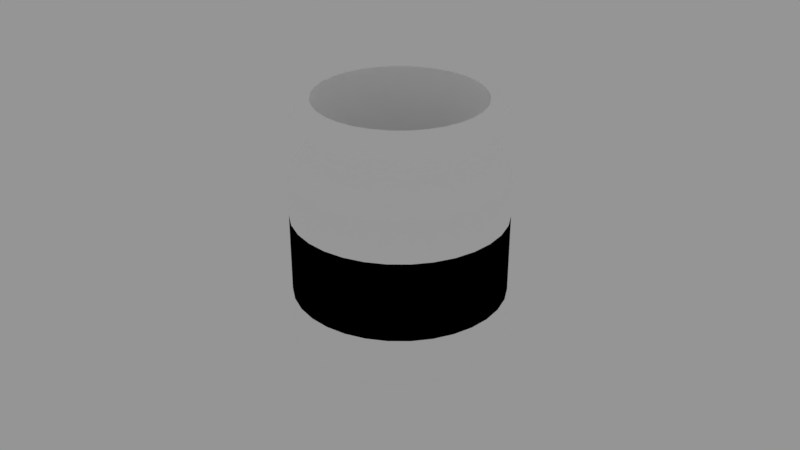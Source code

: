 # Source: paintBucketEmpty.blend  (saved by Blender 2.78.0; exported with 4.5.12 LTS)
import bpy
from mathutils import Matrix  # noqa: F401  (used for matrix-valued properties, if any)

bpy.ops.wm.read_factory_settings(use_empty=True)
scene = bpy.context.scene
scene.name = 'Scene'

# ---- collections
col_collection_1 = bpy.data.collections.new('Collection 1'); scene.collection.children.link(col_collection_1)

# ---- materials (node trees are filled in below, after node groups)
mat_glass_001 = bpy.data.materials.new('Glass.001')
mat_glass_001.alpha_threshold = 0.0
mat_glass_001.roughness = 0.5
mat_label_000 = bpy.data.materials.new('Label.000')
mat_label_000.alpha_threshold = 0.0
mat_label_000.diffuse_color = (0.0, 0.0, 0.0, 1.0)
mat_label_000.roughness = 0.5

# ---- node groups
ng_auto_smooth = bpy.data.node_groups.new('Auto Smooth', 'GeometryNodeTree')
_s = ng_auto_smooth.interface.new_socket(name='Geometry', in_out='OUTPUT', socket_type='NodeSocketGeometry')
_s = ng_auto_smooth.interface.new_socket(name='Geometry', in_out='INPUT', socket_type='NodeSocketGeometry')
_s = ng_auto_smooth.interface.new_socket(name='Angle', in_out='INPUT', socket_type='NodeSocketFloat')
_s.subtype = 'ANGLE'
_s.min_value = 0.0
_s.max_value = 3.142
ng_auto_smooth.is_modifier = True
_N = ng_auto_smooth.nodes; _L = ng_auto_smooth.links
n0 = _N.new('NodeGroupOutput'); n0.name = 'Group Output'; n0.location = (480, -100)
n1 = _N.new('NodeGroupInput'); n1.name = 'Group Input'; n1.location = (-420, -300)
n2 = _N.new('NodeGroupInput'); n2.name = 'Group Input.001'; n2.location = (-60, -100)
n3 = _N.new('GeometryNodeSetShadeSmooth'); n3.name = 'Set Shade Smooth'; n3.location = (120, -100)
n3.domain = 'EDGE'
n4 = _N.new('GeometryNodeSetShadeSmooth'); n4.name = 'Set Shade Smooth.001'; n4.location = (300, -100)
n5 = _N.new('GeometryNodeInputMeshEdgeAngle'); n5.name = 'Edge Angle'; n5.location = (-420, -220)
n6 = _N.new('GeometryNodeInputEdgeSmooth'); n6.name = 'Is Edge Smooth'; n6.location = (-60, -160)
n7 = _N.new('GeometryNodeInputShadeSmooth'); n7.name = 'Is Face Smooth'; n7.location = (-240, -340)
n8 = _N.new('FunctionNodeBooleanMath'); n8.name = 'Boolean Math'; n8.location = (-60, -220)
n9 = _N.new('FunctionNodeCompare'); n9.name = 'Compare'; n9.location = (-240, -180)
n9.operation = 'LESS_EQUAL'
_L.new(n5.outputs[0], n9.inputs[0])
_L.new(n4.outputs[0], n0.inputs[0])
_L.new(n1.outputs[1], n9.inputs[1])
_L.new(n9.outputs[0], n8.inputs[0])
_L.new(n7.outputs[0], n8.inputs[1])
_L.new(n2.outputs[0], n3.inputs[0])
_L.new(n6.outputs[0], n3.inputs[1])
_L.new(n3.outputs[0], n4.inputs[0])
_L.new(n8.outputs[0], n3.inputs[2])
n0.is_active_output = True

# ---- material node trees
mat_glass_001.use_nodes = True; mat_glass_001.node_tree.nodes.clear()
_N = mat_glass_001.node_tree.nodes; _L = mat_glass_001.node_tree.links
n0 = _N.new('ShaderNodeOutputMaterial'); n0.name = 'Material Output'; n0.location = (300, 300)
n1 = _N.new('ShaderNodeBsdfDiffuse'); n1.name = 'Diffuse BSDF'; n1.location = (10, 300)
n1.inputs[0].default_value = (1.0, 1.0, 1.0, 1.0)
n1.inputs[1].default_value = 0.3055
_L.new(n1.outputs[0], n0.inputs[0])
n0.is_active_output = True
mat_label_000.use_nodes = True; mat_label_000.node_tree.nodes.clear()
_N = mat_label_000.node_tree.nodes; _L = mat_label_000.node_tree.links
n0 = _N.new('ShaderNodeOutputMaterial'); n0.name = 'Material Output'; n0.location = (300, 300)
n1 = _N.new('ShaderNodeBsdfDiffuse'); n1.name = 'Diffuse BSDF'; n1.location = (10, 300)
n1.inputs[0].default_value = (0.0, 0.0, 0.0, 1.0)
_L.new(n1.outputs[0], n0.inputs[0])
n0.is_active_output = True

# ---- world
world_world = bpy.data.worlds.new('World'); scene.world = world_world
world_world.use_nodes = True; world_world.node_tree.nodes.clear()
_N = world_world.node_tree.nodes; _L = world_world.node_tree.links
n0 = _N.new('ShaderNodeOutputWorld'); n0.name = 'World Output'; n0.location = (300, 300)
n1 = _N.new('ShaderNodeBackground'); n1.name = 'Background'; n1.location = (10, 300)
n1.inputs[0].default_value = (0.2994, 0.2994, 0.2994, 1.0)
_L.new(n1.outputs[0], n0.inputs[0])
n0.is_active_output = True
world_world.color = (1.0, 1.0, 1.0)
world_world.use_sun_shadow = False
world_world.sun_shadow_jitter_overblur = 0.0
world_world.cycles.sampling_method = 'MANUAL'

# ---- meshes
me_cube_000 = bpy.data.meshes.new('Cube.000')
me_cube_000.from_pydata([(0.3311, 0.408, -0.5294), (0.4418, 0.4128, -0.4772), (0.4976, 0.405, -0.4214), (0.5513, 0.382, -0.3677), (0.6007, 0.3446, -0.3183), (0.6441, 0.2943, -0.2749), (0.6796, 0.2331, -0.2394), (0.706, 0.1631, -0.2129), (0.7223, 0.08725, -0.1967), (0.7278, 0.008347, -0.1912), (0.7223, -0.07056, -0.1967), (0.706, -0.1464, -0.2129), (0.6796, -0.2164, -0.2394), (0.6441, -0.2777, -0.2749), (0.6007, -0.328, -0.3183), (0.5513, -0.3653, -0.3677), (0.4976, -0.3883, -0.4214), (0.4418, -0.3961, -0.4772), (0.386, -0.3883, -0.533), (0.3324, -0.3653, -0.5866), (0.2829, -0.328, -0.6361), (0.2396, -0.2777, -0.6794), (0.204, -0.2164, -0.715), (0.1776, -0.1464, -0.7414), (0.1613, -0.07056, -0.7577), (0.1558, 0.008347, -0.7632), (0.1613, 0.08725, -0.7577), (0.1776, 0.1631, -0.7414), (0.204, 0.2331, -0.715), (0.2396, 0.2943, -0.6794), (0.2829, 0.3446, -0.6361), (0.3324, 0.382, -0.5866), (0.386, 0.405, -0.533), (-0.01555, 0.4151, -0.0198), (0.04057, 0.4073, 0.03632), (0.09453, 0.3842, 0.09028), (0.1443, 0.3466, 0.14), (0.1879, 0.296, 0.1836), (0.2236, 0.2344, 0.2194), (0.2502, 0.164, 0.246), (0.2666, 0.08771, 0.2623), (0.2721, 0.008347, 0.2679), (0.2666, -0.07102, 0.2623), (0.2502, -0.1473, 0.246), (0.2236, -0.2177, 0.2194), (0.1879, -0.2793, 0.1836), (0.1443, -0.3299, 0.14), (0.09453, -0.3675, 0.09028), (0.04057, -0.3906, 0.03632), (-0.01555, -0.3985, -0.0198), (-0.07167, -0.3906, -0.07592), (-0.1256, -0.3675, -0.1299), (-0.1754, -0.3299, -0.1796), (-0.219, -0.2793, -0.2232), (-0.2547, -0.2177, -0.259), (-0.2813, -0.1473, -0.2856), (-0.2977, -0.07102, -0.3019), (-0.3032, 0.008347, -0.3075), (-0.2977, 0.08771, -0.3019), (-0.2813, 0.164, -0.2856), (-0.2547, 0.2344, -0.259), (-0.2189, 0.296, -0.2232), (-0.1754, 0.3466, -0.1796), (-0.1256, 0.3842, -0.1299), (-0.07167, 0.4073, -0.07592), (-0.05793, 0.3928, 0.02258), (-0.00489, 0.3854, 0.07561), (0.04611, 0.3635, 0.1266), (0.09311, 0.328, 0.1736), (0.1343, 0.2802, 0.2148), (0.1681, 0.2219, 0.2486), (0.1932, 0.1555, 0.2737), (0.2087, 0.08335, 0.2892), (0.2139, 0.008347, 0.2944), (0.2087, -0.06666, 0.2892), (0.1932, -0.1388, 0.2737), (0.1681, -0.2052, 0.2486), (0.1343, -0.2635, 0.2148), (0.09311, -0.3113, 0.1736), (0.04611, -0.3469, 0.1266), (-0.00489, -0.3687, 0.07561), (-0.05793, -0.3761, 0.02258), (-0.111, -0.3687, -0.03046), (-0.162, -0.3469, -0.08146), (-0.209, -0.3113, -0.1285), (-0.2502, -0.2635, -0.1697), (-0.284, -0.2052, -0.2035), (-0.3091, -0.1388, -0.2286), (-0.3246, -0.06666, -0.2441), (-0.3298, 0.008347, -0.2493), (-0.3246, 0.08335, -0.2441), (-0.3091, 0.1555, -0.2286), (-0.284, 0.2219, -0.2035), (-0.2502, 0.2802, -0.1697), (-0.209, 0.328, -0.1285), (-0.162, 0.3635, -0.08146), (-0.111, 0.3854, -0.03046), (-0.09837, 0.3537, 0.06302), (-0.05072, 0.3471, 0.1107), (-0.004906, 0.3274, 0.1565), (0.03732, 0.2955, 0.1987), (0.07433, 0.2526, 0.2357), (0.1047, 0.2002, 0.2661), (0.1273, 0.1405, 0.2887), (0.1412, 0.07573, 0.3026), (0.1459, 0.008347, 0.3072), (0.1412, -0.05904, 0.3026), (0.1273, -0.1238, 0.2887), (0.1047, -0.1835, 0.2661), (0.07433, -0.2359, 0.2357), (0.03732, -0.2788, 0.1987), (-0.004906, -0.3108, 0.1565), (-0.05072, -0.3304, 0.1107), (-0.09837, -0.337, 0.06302), (-0.146, -0.3304, 0.01537), (-0.1918, -0.3108, -0.03044), (-0.2341, -0.2788, -0.07267), (-0.2711, -0.2359, -0.1097), (-0.3014, -0.1835, -0.14), (-0.324, -0.1238, -0.1626), (-0.3379, -0.05904, -0.1765), (-0.3426, 0.008347, -0.1812), (-0.3379, 0.07573, -0.1765), (-0.324, 0.1405, -0.1626), (-0.3014, 0.2002, -0.14), (-0.2711, 0.2526, -0.1097), (-0.2341, 0.2955, -0.07267), (-0.1918, 0.3274, -0.03044), (-0.146, 0.3471, 0.01537), (-0.0275, 0.3684, 0.09344), (0.0212, 0.3475, 0.1421), (0.06608, 0.3136, 0.187), (0.1054, 0.2679, 0.2264), (0.1377, 0.2123, 0.2586), (0.1617, 0.1488, 0.2826), (0.1765, 0.07997, 0.2974), (0.1815, 0.008347, 0.3024), (0.1765, -0.06328, 0.2974), (0.1617, -0.1321, 0.2826), (0.1377, -0.1956, 0.2586), (0.1054, -0.2513, 0.2264), (0.06608, -0.2969, 0.187), (0.0212, -0.3308, 0.1421), (-0.0275, -0.3517, 0.09344), (-0.07815, -0.3588, 0.0428), (-0.1288, -0.3517, -0.007847), (-0.1775, -0.3308, -0.05655), (-0.2224, -0.2969, -0.1014), (-0.2617, -0.2513, -0.1408), (-0.294, -0.1956, -0.173), (-0.318, -0.1321, -0.197), (-0.3328, -0.06328, -0.2118), (-0.3377, 0.008347, -0.2168), (-0.3328, 0.07997, -0.2118), (-0.318, 0.1488, -0.197), (-0.294, 0.2123, -0.173), (-0.2617, 0.2679, -0.1408), (-0.2224, 0.3136, -0.1014), (-0.1775, 0.3475, -0.05654), (-0.1288, 0.3684, -0.007846), (-0.07815, 0.3755, 0.0428), (-0.127, 0.3391, 0.0916), (-0.08133, 0.3327, 0.1372), (-0.03747, 0.3139, 0.1811), (0.002963, 0.2833, 0.2215), (0.0384, 0.2422, 0.257), (0.06748, 0.1921, 0.286), (0.08909, 0.1349, 0.3076), (0.1024, 0.07286, 0.321), (0.1069, 0.008347, 0.3254), (0.1024, -0.05617, 0.321), (0.08909, -0.1182, 0.3076), (0.06748, -0.1754, 0.286), (0.0384, -0.2255, 0.257), (0.002963, -0.2666, 0.2215), (-0.03747, -0.2972, 0.1811), (-0.08133, -0.316, 0.1372), (-0.127, -0.3224, 0.0916), (-0.1726, -0.316, 0.04598), (-0.2164, -0.2972, 0.002116), (-0.2569, -0.2666, -0.03831), (-0.2923, -0.2255, -0.07375), (-0.3214, -0.1754, -0.1028), (-0.343, -0.1182, -0.1244), (-0.3563, -0.05617, -0.1377), (-0.3608, 0.008347, -0.1422), (-0.3563, 0.07286, -0.1377), (-0.343, 0.1349, -0.1244), (-0.3214, 0.1921, -0.1028), (-0.2923, 0.2422, -0.07375), (-0.2569, 0.2833, -0.03831), (-0.2164, 0.3139, 0.002117), (-0.1726, 0.3327, 0.04598), (-0.1438, 0.3618, 0.1085), (-0.1607, 0.3775, 0.1254), (-0.1776, 0.4026, 0.1423), (-0.1945, 0.3872, 0.1592), (-0.2114, 0.3732, 0.1761), (-0.1611, 0.3662, 0.2264), (-0.1423, 0.3799, 0.2114), (-0.1232, 0.3951, 0.1967), (-0.1098, 0.3704, 0.1763), (-0.09509, 0.355, 0.1573), (-0.1127, 0.3455, 0.2748), (-0.09199, 0.3584, 0.2617), (-0.07093, 0.3726, 0.249), (-0.06085, 0.3494, 0.2253), (-0.0482, 0.3349, 0.2041), (-0.06806, 0.3117, 0.3194), (-0.04567, 0.3234, 0.308), (-0.02273, 0.3362, 0.2972), (-0.01572, 0.3153, 0.2704), (-0.004994, 0.3022, 0.2473), (-0.02896, 0.2664, 0.3585), (-0.005075, 0.2763, 0.3486), (0.01952, 0.2872, 0.3394), (0.02383, 0.2694, 0.31), (0.03288, 0.2583, 0.2852), (0.003125, 0.2111, 0.3906), (0.02824, 0.2188, 0.3819), (0.0542, 0.2274, 0.3741), (0.05629, 0.2134, 0.3424), (0.06396, 0.2047, 0.3163), (0.02697, 0.148, 0.4144), (0.053, 0.1533, 0.4067), (0.07996, 0.1592, 0.3999), (0.08041, 0.1496, 0.3665), (0.08706, 0.1436, 0.3394), (0.04165, 0.07953, 0.4291), (0.06825, 0.08226, 0.4219), (0.09583, 0.08527, 0.4157), (0.09527, 0.08036, 0.3814), (0.1013, 0.0773, 0.3536), (0.04661, 0.008347, 0.4341), (0.07339, 0.008347, 0.4271), (0.1012, 0.008347, 0.4211), (0.1003, 0.008347, 0.3864), (0.1061, 0.008347, 0.3584), (0.04165, -0.06284, 0.4291), (0.06825, -0.06557, 0.4219), (0.09583, -0.06858, 0.4157), (0.09527, -0.06367, 0.3814), (0.1013, -0.06061, 0.3536), (0.02697, -0.1313, 0.4144), (0.053, -0.1366, 0.4067), (0.07996, -0.1425, 0.3999), (0.08041, -0.1329, 0.3665), (0.08706, -0.1269, 0.3394), (0.003125, -0.1944, 0.3906), (0.02824, -0.2021, 0.3819), (0.0542, -0.2107, 0.3741), (0.05629, -0.1967, 0.3424), (0.06396, -0.188, 0.3163), (-0.02896, -0.2497, 0.3585), (-0.005075, -0.2596, 0.3486), (0.01952, -0.2705, 0.3394), (0.02383, -0.2527, 0.31), (0.03288, -0.2416, 0.2852), (-0.06806, -0.295, 0.3194), (-0.04567, -0.3067, 0.308), (-0.02273, -0.3195, 0.2972), (-0.01572, -0.2986, 0.2704), (-0.004994, -0.2855, 0.2473), (-0.1127, -0.3288, 0.2748), (-0.09199, -0.3417, 0.2617), (-0.07093, -0.3559, 0.249), (-0.06085, -0.3327, 0.2253), (-0.0482, -0.3182, 0.2041), (-0.1611, -0.3495, 0.2264), (-0.1423, -0.3633, 0.2114), (-0.1232, -0.3784, 0.1967), (-0.1098, -0.3537, 0.1763), (-0.09509, -0.3383, 0.1573), (-0.2114, -0.3565, 0.1761), (-0.1945, -0.3705, 0.1592), (-0.1776, -0.386, 0.1423), (-0.1607, -0.3608, 0.1254), (-0.1438, -0.3451, 0.1085), (-0.2617, -0.3495, 0.1257), (-0.2468, -0.3633, 0.1069), (-0.232, -0.3784, 0.08788), (-0.2117, -0.3537, 0.07446), (-0.1926, -0.3383, 0.05974), (-0.3101, -0.3288, 0.07732), (-0.297, -0.3417, 0.05664), (-0.2843, -0.3559, 0.03558), (-0.2606, -0.3327, 0.0255), (-0.2395, -0.3182, 0.01285), (-0.3548, -0.295, 0.03271), (-0.3434, -0.3067, 0.01032), (-0.3325, -0.3195, -0.01262), (-0.3057, -0.2986, -0.01963), (-0.2827, -0.2855, -0.03036), (-0.3939, -0.2497, -0.006386), (-0.384, -0.2596, -0.03027), (-0.3748, -0.2705, -0.05487), (-0.3453, -0.2527, -0.05918), (-0.3206, -0.2416, -0.06823), (-0.4259, -0.1944, -0.03847), (-0.4173, -0.2021, -0.06359), (-0.4094, -0.2107, -0.08955), (-0.3778, -0.1967, -0.09164), (-0.3516, -0.188, -0.09931), (-0.4498, -0.1313, -0.06232), (-0.442, -0.1366, -0.08835), (-0.4352, -0.1425, -0.1153), (-0.4019, -0.1329, -0.1158), (-0.3747, -0.1269, -0.1224), (-0.4645, -0.06284, -0.077), (-0.4573, -0.06557, -0.1036), (-0.4511, -0.06858, -0.1312), (-0.4167, -0.06367, -0.1306), (-0.389, -0.06061, -0.1366), (-0.4694, 0.008347, -0.08196), (-0.4624, 0.008347, -0.1087), (-0.4564, 0.008347, -0.1365), (-0.4218, 0.008347, -0.1356), (-0.3938, 0.008347, -0.1414), (-0.4645, 0.07953, -0.077), (-0.4573, 0.08226, -0.1036), (-0.4511, 0.08527, -0.1312), (-0.4167, 0.08036, -0.1306), (-0.389, 0.0773, -0.1366), (-0.4498, 0.148, -0.06232), (-0.442, 0.1533, -0.08835), (-0.4352, 0.1592, -0.1153), (-0.4019, 0.1496, -0.1158), (-0.3747, 0.1436, -0.1224), (-0.4259, 0.2111, -0.03847), (-0.4173, 0.2188, -0.06359), (-0.4094, 0.2274, -0.08955), (-0.3778, 0.2134, -0.09164), (-0.3516, 0.2047, -0.09931), (-0.3939, 0.2664, -0.006386), (-0.384, 0.2763, -0.03027), (-0.3748, 0.2872, -0.05487), (-0.3453, 0.2694, -0.05918), (-0.3206, 0.2583, -0.06823), (-0.3548, 0.3117, 0.03271), (-0.3434, 0.3234, 0.01033), (-0.3325, 0.3362, -0.01262), (-0.3057, 0.3153, -0.01963), (-0.2827, 0.3022, -0.03036), (-0.3101, 0.3455, 0.07732), (-0.297, 0.3584, 0.05664), (-0.2843, 0.3726, 0.03558), (-0.2606, 0.3494, 0.0255), (-0.2395, 0.3349, 0.01285), (-0.2617, 0.3662, 0.1257), (-0.2468, 0.38, 0.1069), (-0.232, 0.3951, 0.08788), (-0.2117, 0.3704, 0.07446), (-0.1926, 0.355, 0.05974), (-0.1844, 0.3207, 0.2369), (-0.2283, 0.3268, 0.193), (-0.1421, 0.3025, 0.2791), (-0.1032, 0.2731, 0.318), (-0.06908, 0.2335, 0.3522), (-0.04108, 0.1853, 0.3802), (-0.02027, 0.1302, 0.401), (-0.00746, 0.07047, 0.4138), (-0.003134, 0.008347, 0.4181), (-0.00746, -0.05378, 0.4138), (-0.02027, -0.1135, 0.401), (-0.04108, -0.1686, 0.3802), (-0.06908, -0.2168, 0.3522), (-0.1032, -0.2564, 0.318), (-0.1421, -0.2858, 0.2791), (-0.1844, -0.304, 0.2369), (-0.2283, -0.3101, 0.193), (-0.2722, -0.304, 0.149), (-0.3145, -0.2858, 0.1068), (-0.3534, -0.2564, 0.06785), (-0.3875, -0.2168, 0.03373), (-0.4155, -0.1686, 0.005732), (-0.4363, -0.1135, -0.01508), (-0.4491, -0.05378, -0.02789), (-0.4535, 0.008347, -0.03222), (-0.4491, 0.07047, -0.02789), (-0.4363, 0.1302, -0.01508), (-0.4155, 0.1853, 0.005732), (-0.3875, 0.2335, 0.03373), (-0.3534, 0.2731, 0.06786), (-0.3145, 0.3025, 0.1068), (-0.2722, 0.3207, 0.149), (-0.2144, 0.3018, -0.1674), (-0.2144, 0.3974, 0.1054), (-0.2144, 0.3737, 0.07628), (-0.2144, 0.3974, 0.1057), (-0.2144, 0.3845, 0.1393), (-0.2144, -0.1472, -0.352), (0.5446, -0.1609, -0.2217), (0.5178, -0.2071, -0.2485), (0.4852, -0.245, -0.2811), (0.5768, 0.06779, -0.1895), (0.5809, 0.008347, -0.1854), (0.5768, -0.0511, -0.1895), (0.5645, 0.125, -0.2018), (0.5645, -0.1083, -0.2018), (0.5446, 0.1776, -0.2217), (0.5178, 0.2238, -0.2485), (0.4852, 0.2617, -0.2811), (0.4479, 0.2899, -0.3184), (0.4479, -0.2732, -0.3184), (0.4075, 0.3072, -0.3588), (0.4075, -0.2905, -0.3588), (0.3655, -0.2964, -0.4008), (0.369, 0.3018, -0.2784), (0.374, 0.4005, -0.2733), (0.3234, 0.3072, -0.4429), (0.283, 0.2899, -0.4833), (0.3234, -0.2905, -0.4429), (0.283, -0.2732, -0.4833), (0.2458, 0.2617, -0.5205), (0.2131, 0.2238, -0.5532), (0.1863, 0.1776, -0.58), (0.2131, -0.2071, -0.5532), (0.2458, -0.245, -0.5205), (0.1664, 0.125, -0.5999), (0.1863, -0.1609, -0.58), (0.1542, 0.06779, -0.6122), (0.1664, -0.1083, -0.5999), (0.15, 0.008347, -0.6163), (0.1542, -0.0511, -0.6122), (0.3069, 0.008347, 0.09666), (0.3026, 0.06889, 0.09244), (0.3026, -0.05219, 0.09244), (0.2902, 0.1271, 0.07995), (0.2902, -0.1104, 0.07995), (0.2699, -0.1641, 0.05968), (0.2426, -0.2111, 0.03239), (0.2093, -0.2497, -0.0008653), (0.1714, -0.2784, -0.0388), (0.1302, -0.296, -0.07997), (0.08743, -0.302, -0.1228), (0.04462, -0.296, -0.1656), (0.003453, -0.2784, -0.2067), (0.2699, 0.1808, 0.05968), (0.2426, 0.2278, 0.03239), (0.2093, 0.2664, -0.0008653), (0.1714, 0.2951, -0.0388), (0.1302, 0.3127, -0.07997), (0.3763, -0.3443, -0.3299), (0.08743, 0.3187, -0.1228), (0.04462, 0.3127, -0.1656), (0.003454, 0.2951, -0.2067), (-0.03448, 0.2664, -0.2447), (-0.08578, 0.3018, -0.296), (-0.03448, -0.2497, -0.2447), (-0.06774, 0.2278, -0.2779), (-0.09502, 0.1808, -0.3052), (-0.1153, 0.1271, -0.3255), (-0.1278, 0.06889, -0.338), (-0.132, 0.008347, -0.3422), (-0.09503, -0.1641, -0.3052), (-0.1153, -0.1104, -0.3255), (-0.1278, -0.05219, -0.338), (-0.06774, -0.2111, -0.2779), (-0.151, -0.2174, -0.3621), (0.2475, 0.3462, 0.0364), (0.2475, -0.3295, 0.0364), (-0.1939, -0.07091, -0.405), (0.291, 0.2956, 0.07994), (0.1978, -0.367, -0.01326), (-0.1994, 0.008347, -0.4105), (0.3267, 0.2341, 0.1157), (0.1439, -0.3901, -0.06715), (-0.1939, 0.08761, -0.405), (0.3533, 0.1638, 0.1422), (0.08785, -0.3979, -0.1232), (-0.1776, 0.1638, -0.3886), (0.3696, 0.08761, 0.1586), (0.0318, -0.3901, -0.1792), (-0.151, 0.2341, -0.3621), (0.3751, 0.008347, 0.1641), (-0.02209, -0.367, -0.2331), (-0.1153, 0.2956, -0.3263), (-0.07175, -0.3295, -0.2828), (-0.07175, 0.3462, -0.2828), (0.3696, -0.07091, 0.1586), (0.3533, -0.1471, 0.1422), (-0.1153, -0.2789, -0.3263), (-0.02209, 0.3837, -0.2331), (0.3267, -0.2174, 0.1157), (0.1978, 0.3837, -0.01326), (0.291, -0.2789, 0.07994), (-0.1776, -0.1471, -0.3886), (0.1439, 0.4068, -0.06715), (0.08785, 0.4146, -0.1232), (0.0318, 0.4068, -0.1792), (0.06558, -0.2168, -0.5774), (0.463, 0.3452, -0.18), (0.463, -0.3285, -0.18), (0.02281, -0.0707, -0.6201), (0.5064, 0.2948, -0.1366), (0.4134, -0.366, -0.2295), (0.0173, 0.008347, -0.6256), (0.542, 0.2334, -0.1009), (0.3597, -0.389, -0.2833), (0.02281, 0.08739, -0.6201), (0.5685, 0.1634, -0.07446), (0.3038, -0.3968, -0.3391), (0.03911, 0.1634, -0.6038), (0.5848, 0.08739, -0.05815), (0.2479, -0.389, -0.395), (0.06558, 0.2334, -0.5774), (0.5903, 0.008347, -0.05265), (0.1942, -0.366, -0.4488), (0.1012, 0.2948, -0.5417), (0.1446, -0.3285, -0.4983), (0.1446, 0.3452, -0.4983), (0.5848, -0.0707, -0.05815), (0.5685, -0.1467, -0.07446), (0.1012, -0.2782, -0.5417), (0.1942, 0.3827, -0.4488), (0.542, -0.2168, -0.1009), (0.4134, 0.3827, -0.2295), (0.5064, -0.2782, -0.1366), (0.03911, -0.1467, -0.6038), (0.3597, 0.4057, -0.2833), (0.2479, 0.4057, -0.395), (0.3038, 0.4135, -0.3391)], [(55, 390), (447, 385), (407, 408)], [(404, 409, 410, 413, 414, 415, 418, 420, 422, 423, 421, 419, 416, 417, 412, 411, 406, 405, 403, 393, 392, 391, 398, 396, 395, 394, 397, 399, 400, 401, 402), (452, 451, 379, 378), (198, 353, 355, 203), (203, 355, 356, 208), (208, 356, 357, 213), (213, 357, 358, 218), (218, 358, 359, 223), (223, 359, 360, 228), (228, 360, 361, 233), (233, 361, 362, 238), (238, 362, 363, 243), (243, 363, 364, 248), (248, 364, 365, 253), (253, 365, 366, 258), (258, 366, 367, 263), (263, 367, 368, 268), (460, 46, 47, 463), (279, 280, 275, 274), (278, 370, 371, 283), (283, 371, 372, 288), (288, 372, 373, 293), (293, 373, 374, 298), (298, 374, 375, 303), (303, 375, 376, 308), (308, 376, 377, 313), (313, 377, 378, 318), (318, 378, 379, 323), (323, 379, 380, 328), (328, 380, 381, 333), (333, 381, 382, 338), (338, 382, 383, 343), (343, 383, 384, 348), (273, 369, 370, 278), (1, 2, 3, 4, 5, 6, 7, 8, 9, 10, 11, 12, 13, 14, 15, 16, 17, 18, 19, 20, 21, 22, 23, 24, 25, 26, 27, 28, 29, 30, 31, 32), (94, 157, 158, 95), (457, 454, 374, 373), (450, 449, 381, 380), (449, 446, 382, 381), (459, 36, 37, 462), (351, 352, 347, 346), (354, 353, 198, 197), (487, 34, 35, 484), (443, 441, 353, 354), (116, 147, 146, 115), (466, 48, 49, 469), (469, 49, 50, 472), (485, 45, 46, 460), (475, 51, 52, 477), (278, 279, 274, 273), (479, 42, 43, 480), (474, 41, 42, 479), (179, 115, 114, 178), (472, 50, 51, 475), (433, 434, 369, 368), (281, 280, 285, 286), (64, 96, 65, 33), (63, 95, 96, 64), (62, 94, 95, 63), (60, 92, 93, 61), (59, 91, 92, 60), (58, 90, 91, 59), (57, 89, 90, 58), (56, 88, 89, 57), (55, 87, 88, 56), (54, 86, 87, 55), (53, 85, 86, 54), (448, 457, 373, 372), (51, 83, 84, 52), (50, 82, 83, 51), (49, 81, 82, 50), (48, 80, 81, 49), (47, 79, 80, 48), (46, 78, 79, 47), (45, 77, 78, 46), (44, 76, 77, 45), (43, 75, 76, 44), (42, 74, 75, 43), (41, 73, 74, 42), (40, 72, 73, 41), (39, 71, 72, 40), (38, 70, 71, 39), (37, 69, 70, 38), (36, 68, 69, 37), (35, 67, 68, 36), (34, 66, 67, 35), (33, 65, 66, 34), (159, 128, 97, 160), (158, 127, 128, 159), (156, 125, 126, 157), (155, 124, 125, 156), (154, 123, 124, 155), (153, 122, 123, 154), (152, 121, 122, 153), (151, 120, 121, 152), (150, 119, 120, 151), (149, 118, 119, 150), (148, 117, 118, 149), (147, 116, 117, 148), (477, 52, 53, 481), (145, 114, 115, 146), (144, 113, 114, 145), (143, 112, 113, 144), (142, 111, 112, 143), (141, 110, 111, 142), (140, 109, 110, 141), (139, 108, 109, 140), (138, 107, 108, 139), (137, 106, 107, 138), (136, 105, 106, 137), (135, 104, 105, 136), (134, 103, 104, 135), (133, 102, 103, 134), (132, 101, 102, 133), (131, 100, 101, 132), (130, 99, 100, 131), (129, 98, 99, 130), (160, 97, 98, 129), (65, 160, 129, 66), (66, 129, 130, 67), (67, 130, 131, 68), (68, 131, 132, 69), (69, 132, 133, 70), (70, 133, 134, 71), (71, 134, 135, 72), (72, 135, 136, 73), (73, 136, 137, 74), (74, 137, 138, 75), (75, 138, 139, 76), (76, 139, 140, 77), (77, 140, 141, 78), (78, 141, 142, 79), (79, 142, 143, 80), (80, 143, 144, 81), (81, 144, 145, 82), (82, 145, 146, 83), (85, 148, 149, 86), (86, 149, 150, 87), (87, 150, 151, 88), (88, 151, 152, 89), (89, 152, 153, 90), (90, 153, 154, 91), (91, 154, 155, 92), (92, 155, 156, 93), (451, 450, 380, 379), (354, 197, 348, 384), (95, 158, 159, 96), (96, 159, 160, 65), (128, 192, 161, 97), (453, 452, 378, 377), (127, 158, 157, 126), (125, 189, 190, 126), (124, 188, 189, 125), (123, 187, 188, 124), (122, 186, 187, 123), (121, 185, 186, 122), (120, 184, 185, 121), (119, 183, 184, 120), (118, 182, 183, 119), (117, 181, 182, 118), (116, 180, 181, 117), (465, 38, 39, 468), (113, 177, 178, 114), (112, 176, 177, 113), (111, 175, 176, 112), (110, 174, 175, 111), (109, 173, 174, 110), (108, 172, 173, 109), (107, 171, 172, 108), (106, 170, 171, 107), (105, 169, 170, 106), (104, 168, 169, 105), (103, 167, 168, 104), (102, 166, 167, 103), (101, 165, 166, 102), (100, 164, 165, 101), (99, 163, 164, 100), (98, 162, 163, 99), (97, 161, 162, 98), (192, 352, 193, 161), (352, 351, 194, 193), (368, 369, 273, 268), (444, 443, 354, 384), (434, 435, 370, 369), (345, 344, 349, 350), (344, 343, 348, 349), (190, 342, 347, 191), (342, 341, 346, 347), (341, 340, 345, 346), (340, 339, 344, 345), (339, 338, 343, 344), (189, 337, 342, 190), (337, 336, 341, 342), (336, 335, 340, 341), (335, 334, 339, 340), (334, 333, 338, 339), (188, 332, 337, 189), (332, 331, 336, 337), (331, 330, 335, 336), (330, 329, 334, 335), (329, 328, 333, 334), (187, 327, 332, 188), (327, 326, 331, 332), (326, 325, 330, 331), (325, 324, 329, 330), (324, 323, 328, 329), (186, 322, 327, 187), (322, 321, 326, 327), (321, 320, 325, 326), (320, 319, 324, 325), (319, 318, 323, 324), (185, 317, 322, 186), (317, 316, 321, 322), (316, 315, 320, 321), (315, 314, 319, 320), (314, 313, 318, 319), (184, 312, 317, 185), (312, 311, 316, 317), (311, 310, 315, 316), (310, 309, 314, 315), (309, 308, 313, 314), (183, 307, 312, 184), (307, 306, 311, 312), (306, 305, 310, 311), (305, 304, 309, 310), (304, 303, 308, 309), (182, 302, 307, 183), (302, 301, 306, 307), (301, 300, 305, 306), (300, 299, 304, 305), (299, 298, 303, 304), (181, 297, 302, 182), (297, 296, 301, 302), (296, 295, 300, 301), (295, 294, 299, 300), (294, 293, 298, 299), (180, 292, 297, 181), (292, 291, 296, 297), (291, 290, 295, 296), (290, 289, 294, 295), (289, 288, 293, 294), (179, 287, 292, 180), (287, 286, 291, 292), (286, 285, 290, 291), (285, 284, 289, 290), (284, 283, 288, 289), (127, 126, 190, 191), (446, 445, 383, 382), (280, 279, 284, 285), (279, 278, 283, 284), (177, 277, 282, 178), (277, 276, 281, 282), (436, 448, 372, 371), (127, 191, 192, 128), (521, 519, 2, 1), (176, 272, 277, 177), (272, 271, 276, 277), (271, 270, 275, 276), (270, 269, 274, 275), (269, 268, 273, 274), (175, 267, 272, 176), (267, 266, 271, 272), (266, 265, 270, 271), (265, 264, 269, 270), (264, 263, 268, 269), (174, 262, 267, 175), (262, 261, 266, 267), (261, 260, 265, 266), (260, 259, 264, 265), (259, 258, 263, 264), (173, 257, 262, 174), (257, 256, 261, 262), (256, 255, 260, 261), (255, 254, 259, 260), (254, 253, 258, 259), (172, 252, 257, 173), (252, 251, 256, 257), (251, 250, 255, 256), (250, 249, 254, 255), (249, 248, 253, 254), (171, 247, 252, 172), (247, 246, 251, 252), (246, 245, 250, 251), (245, 244, 249, 250), (244, 243, 248, 249), (170, 242, 247, 171), (242, 241, 246, 247), (241, 240, 245, 246), (240, 239, 244, 245), (239, 238, 243, 244), (169, 237, 242, 170), (237, 236, 241, 242), (236, 235, 240, 241), (235, 234, 239, 240), (234, 233, 238, 239), (168, 232, 237, 169), (232, 231, 236, 237), (231, 230, 235, 236), (230, 229, 234, 235), (229, 228, 233, 234), (167, 227, 232, 168), (227, 226, 231, 232), (226, 225, 230, 231), (225, 224, 229, 230), (224, 223, 228, 229), (166, 222, 227, 167), (222, 221, 226, 227), (221, 220, 225, 226), (220, 219, 224, 225), (219, 218, 223, 224), (165, 217, 222, 166), (217, 216, 221, 222), (216, 215, 220, 221), (215, 214, 219, 220), (214, 213, 218, 219), (164, 212, 217, 165), (212, 211, 216, 217), (211, 210, 215, 216), (210, 209, 214, 215), (209, 208, 213, 214), (163, 207, 212, 164), (207, 206, 211, 212), (206, 205, 210, 211), (205, 204, 209, 210), (204, 203, 208, 209), (162, 202, 207, 163), (202, 201, 206, 207), (201, 200, 205, 206), (200, 199, 204, 205), (199, 198, 203, 204), (161, 193, 202, 162), (193, 194, 201, 202), (194, 195, 200, 201), (195, 196, 199, 200), (196, 197, 198, 199), (456, 453, 377, 376), (473, 60, 61, 476), (386, 388, 389, 387), (115, 179, 180, 116), (454, 455, 375, 374), (467, 58, 59, 470), (435, 436, 371, 370), (94, 62, 61, 93), (197, 196, 389, 349, 348), (445, 444, 384, 383), (461, 56, 57, 464), (470, 59, 60, 473), (481, 53, 54, 458), (85, 84, 147, 148), (287, 179, 178, 282), (52, 84, 85, 53), (352, 192, 191, 347), (464, 57, 58, 467), (404, 441, 443, 444, 409), (423, 422, 453, 456), (400, 399, 437, 438), (411, 412, 436, 435), (418, 415, 450, 451), (421, 423, 456, 455), (405, 406, 434, 433), (406, 411, 435, 434), (518, 23, 22, 490), (391, 392, 430, 429), (195, 350, 349, 389, 196), (468, 39, 40, 471), (404, 402, 440, 441), (478, 62, 63, 482), (412, 417, 448, 436), (420, 418, 451, 452), (94, 93, 156, 157), (402, 401, 439, 440), (410, 409, 444, 445), (413, 410, 445, 446), (476, 61, 62, 478), (422, 420, 452, 453), (414, 413, 446, 449), (419, 421, 455, 454), (415, 414, 449, 450), (397, 394, 425, 427), (396, 398, 428, 426), (399, 397, 427, 437), (403, 405, 433, 432), (417, 416, 457, 448), (401, 400, 438, 439), (286, 287, 282, 281), (392, 393, 431, 430), (416, 419, 454, 457), (394, 395, 424, 425), (398, 391, 429, 428), (395, 396, 426, 424), (393, 403, 432, 431), (424, 426, 362, 361), (432, 433, 368, 367), (426, 428, 363, 362), (486, 55, 56, 461), (280, 281, 276, 275), (455, 456, 376, 375), (471, 40, 41, 474), (440, 439, 356, 355), (480, 43, 44, 483), (441, 440, 355, 353), (430, 431, 366, 365), (462, 37, 38, 465), (387, 351, 346, 345, 350), (428, 429, 364, 363), (437, 427, 359, 358), (427, 425, 360, 359), (463, 47, 48, 466), (429, 430, 365, 364), (439, 438, 357, 356), (438, 437, 358, 357), (431, 432, 367, 366), (425, 424, 361, 360), (520, 521, 1, 32), (483, 44, 45, 485), (482, 63, 64, 489), (387, 350, 195, 194, 351), (484, 35, 36, 459), (83, 146, 147, 84), (516, 484, 459, 491), (514, 482, 489, 520), (515, 483, 485, 517), (64, 33, 488, 489), (495, 463, 466, 498), (494, 462, 465, 497), (512, 480, 483, 515), (503, 471, 474, 506), (518, 486, 461, 493), (508, 476, 478, 510), (510, 478, 482, 514), (500, 468, 471, 503), (55, 486, 458, 54), (496, 464, 467, 499), (513, 481, 458, 490), (502, 470, 473, 505), (493, 461, 464, 496), (499, 467, 470, 502), (505, 473, 476, 508), (33, 34, 487, 488), (497, 465, 468, 500), (509, 477, 481, 513), (504, 472, 475, 507), (506, 474, 479, 511), (511, 479, 480, 512), (507, 475, 477, 509), (517, 485, 460, 492), (501, 469, 472, 504), (498, 466, 469, 501), (519, 487, 484, 516), (491, 459, 462, 494), (492, 460, 463, 495), (14, 492, 495, 15), (4, 491, 494, 5), (2, 519, 516, 3), (16, 498, 501, 17), (17, 501, 504, 18), (13, 517, 492, 14), (19, 507, 509, 20), (10, 511, 512, 11), (9, 506, 511, 10), (18, 504, 507, 19), (20, 509, 513, 21), (6, 497, 500, 7), (28, 505, 508, 29), (26, 499, 502, 27), (24, 493, 496, 25), (27, 502, 505, 28), (21, 513, 490, 22), (25, 496, 499, 26), (7, 500, 503, 8), (30, 510, 514, 31), (29, 508, 510, 30), (23, 518, 493, 24), (8, 503, 506, 9), (11, 512, 515, 12), (5, 494, 497, 6), (15, 495, 498, 16), (12, 515, 517, 13), (31, 514, 520, 32), (3, 516, 491, 4), (489, 488, 521, 520), (486, 518, 490, 458), (488, 487, 519, 521)])
me_cube_000.polygons.foreach_set('use_smooth', [True] * 482)
me_cube_000.polygons.foreach_set('material_index', [0, 0, 0, 0, 0, 0, 0, 0, 0, 0, 0, 0, 0, 0, 0, 0, 0, 0, 0, 0, 0, 0, 0, 0, 0, 0, 0, 0, 0, 0, 0, 0, 0, 0, 0, 0, 0, 0, 0, 0, 0, 0, 0, 0, 0, 0, 0, 0, 0, 0, 0, 0, 0, 0, 0, 0, 0, 0, 0, 0, 0, 0, 0, 0, 0, 0, 0, 0, 0, 0, 0, 0, 0, 0, 0, 0, 0, 0, 0, 0, 0, 0, 0, 0, 0, 0, 0, 0, 0, 0, 0, 0, 0, 0, 0, 0, 0, 0, 0, 0, 0, 0, 0, 0, 0, 0, 0, 0, 0, 0, 0, 0, 0, 0, 0, 0, 0, 0, 0, 0, 0, 0, 0, 0, 0, 0, 0, 0, 0, 0, 0, 0, 0, 0, 0, 0, 0, 0, 0, 0, 0, 0, 0, 0, 0, 0, 0, 0, 0, 0, 0, 0, 0, 0, 0, 0, 0, 0, 0, 0, 0, 0, 0, 0, 0, 0, 0, 0, 0, 0, 0, 0, 0, 0, 0, 0, 0, 0, 0, 0, 0, 0, 0, 0, 0, 0, 0, 0, 0, 0, 0, 0, 0, 0, 0, 0, 0, 0, 0, 0, 0, 0, 0, 0, 0, 0, 0, 0, 0, 0, 0, 0, 0, 0, 0, 0, 0, 0, 0, 0, 0, 0, 0, 0, 0, 0, 0, 0, 0, 0, 0, 0, 0, 0, 0, 0, 0, 0, 0, 0, 0, 0, 0, 0, 0, 0, 0, 0, 0, 0, 0, 0, 0, 0, 0, 0, 0, 0, 0, 0, 0, 0, 0, 0, 0, 0, 0, 0, 0, 0, 0, 0, 0, 0, 0, 0, 0, 0, 0, 0, 0, 0, 0, 0, 0, 0, 0, 0, 0, 0, 0, 0, 0, 0, 0, 0, 0, 0, 0, 0, 0, 0, 0, 0, 0, 0, 0, 0, 0, 0, 0, 0, 0, 0, 0, 0, 0, 0, 0, 0, 0, 0, 0, 0, 0, 0, 0, 0, 0, 0, 0, 0, 0, 0, 0, 0, 0, 0, 0, 0, 0, 0, 0, 0, 0, 0, 0, 0, 0, 0, 0, 0, 0, 0, 0, 0, 0, 0, 0, 0, 0, 0, 0, 0, 0, 0, 0, 0, 0, 0, 0, 0, 0, 0, 0, 0, 0, 0, 0, 0, 0, 0, 0, 0, 0, 0, 0, 0, 0, 0, 0, 0, 0, 0, 0, 0, 0, 0, 0, 0, 0, 0, 0, 0, 0, 0, 0, 0, 0, 0, 0, 0, 0, 0, 0, 0, 0, 0, 1, 1, 1, 0, 1, 1, 1, 1, 1, 1, 1, 1, 0, 1, 1, 1, 1, 1, 1, 0, 1, 1, 1, 1, 1, 1, 1, 1, 1, 1, 1, 1, 0, 0, 0, 0, 0, 0, 0, 0, 0, 0, 0, 0, 0, 0, 0, 0, 0, 0, 0, 0, 0, 0, 0, 0, 0, 0, 0, 0, 0, 1, 1, 1])
me_cube_000.materials.append(mat_glass_001)
me_cube_000.materials.append(mat_label_000)
me_cube_000.use_remesh_preserve_volume = False
me_cube_000.use_remesh_preserve_attributes = False
me_cube_000.use_mirror_vertex_groups = False
me_cube_000.update()

# ---- objects
ob_cube_000 = bpy.data.objects.new('Cube.000', me_cube_000)

# ---- transforms, parenting, visibility, modifiers, constraints
ob_cube_000.location = (0.0, 0.0, 0.0)
ob_cube_000.rotation_euler = (0.0, 0.7854, 0.0)
ob_cube_000.scale = (2.419, 2.419, 2.419)
ob_cube_000.lineart.crease_threshold = 0.0
_m = ob_cube_000.modifiers.new('Auto Smooth', 'NODES')
_m.node_group = ng_auto_smooth
_gi = [s.identifier for s in ng_auto_smooth.interface.items_tree if s.item_type == 'SOCKET' and s.in_out == 'INPUT']
_m[_gi[1]] = 0.4014  # Angle

# ---- collection membership
col_collection_1.objects.link(ob_cube_000)

# ---- scene / render settings (as saved in the file)
scene.frame_start = 1; scene.frame_end = 250; scene.frame_set(1)
scene.render.engine = 'CYCLES'
scene.render.resolution_percentage = 50
scene.render.dither_intensity = 0.0
scene.cycles.use_denoising = False
scene.cycles.samples = 128
scene.cycles.sampling_pattern = 'TABULATED_SOBOL'
scene.cycles.light_sampling_threshold = 0.0
scene.cycles.use_adaptive_sampling = False
scene.cycles.use_light_tree = False
scene.cycles.blur_glossy = 0.0
scene.cycles.sample_clamp_indirect = 0.0
scene.view_settings.view_transform = 'Standard'
bpy.context.view_layer.update()

# ---- added for rendering (the .blend has no active camera): camera
cam_auto = bpy.data.cameras.new('AutoCamera')
cam_auto.lens = 50.0
cam_auto.sensor_width = 36.0
cam_auto.clip_end = 1000.0
ob_auto_camera = bpy.data.objects.new('AutoCamera', cam_auto)
scene.collection.objects.link(ob_auto_camera)
ob_auto_camera.location = (5.60004, -6.77242, 4.02592)
ob_auto_camera.rotation_euler = (1.09748, -7.21219e-08, 0.694738)
scene.camera = ob_auto_camera
bpy.context.view_layer.update()
